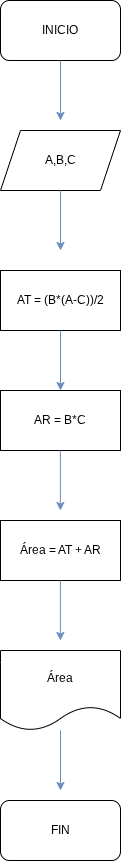

The diagram above was exported from draw.io. Its source (the exported page's mxGraphModel, read from the mxfile embedded in the PNG):
<mxGraphModel dx="491" dy="266" grid="1" gridSize="10" guides="1" tooltips="1" connect="1" arrows="1" fold="1" page="1" pageScale="1" pageWidth="827" pageHeight="1169" math="0" shadow="0">
  <root>
    <mxCell id="0" />
    <mxCell id="1" parent="0" />
    <mxCell id="l-wpJoLBWQbn3NPu6Ksf-2" parent="1" style="rounded=1;whiteSpace=wrap;html=1;" value="INICIO" vertex="1">
      <mxGeometry height="60" width="120" x="360" y="30" as="geometry" />
    </mxCell>
    <mxCell id="l-wpJoLBWQbn3NPu6Ksf-4" parent="1" style="shape=parallelogram;perimeter=parallelogramPerimeter;whiteSpace=wrap;html=1;fixedSize=1;" value="A,B,C" vertex="1">
      <mxGeometry height="60" width="120" x="360" y="160" as="geometry" />
    </mxCell>
    <mxCell id="l-wpJoLBWQbn3NPu6Ksf-5" parent="1" style="rounded=0;whiteSpace=wrap;html=1;" value="AT = (B*(A-C))/2" vertex="1">
      <mxGeometry height="60" width="120" x="360" y="300" as="geometry" />
    </mxCell>
    <mxCell id="l-wpJoLBWQbn3NPu6Ksf-6" parent="1" style="rounded=0;whiteSpace=wrap;html=1;" value="AR = B*C" vertex="1">
      <mxGeometry height="60" width="120" x="360" y="420" as="geometry" />
    </mxCell>
    <mxCell id="l-wpJoLBWQbn3NPu6Ksf-7" parent="1" style="rounded=0;whiteSpace=wrap;html=1;" value="Área = AT + AR" vertex="1">
      <mxGeometry height="60" width="120" x="360" y="550" as="geometry" />
    </mxCell>
    <mxCell id="l-wpJoLBWQbn3NPu6Ksf-8" parent="1" style="shape=document;whiteSpace=wrap;html=1;boundedLbl=1;" value="Área" vertex="1">
      <mxGeometry height="80" width="120" x="360" y="680" as="geometry" />
    </mxCell>
    <mxCell id="l-wpJoLBWQbn3NPu6Ksf-9" parent="1" style="rounded=1;whiteSpace=wrap;html=1;" value="FIN" vertex="1">
      <mxGeometry height="60" width="120" x="360" y="830" as="geometry" />
    </mxCell>
    <mxCell id="l-wpJoLBWQbn3NPu6Ksf-10" edge="1" parent="1" source="l-wpJoLBWQbn3NPu6Ksf-8" style="endArrow=classic;html=1;rounded=0;fillColor=#dae8fc;gradientColor=#7ea6e0;strokeColor=#6c8ebf;" value="">
      <mxGeometry height="50" relative="1" width="50" as="geometry">
        <mxPoint x="410" y="790" as="sourcePoint" />
        <mxPoint x="420" y="820" as="targetPoint" />
      </mxGeometry>
    </mxCell>
    <mxCell id="l-wpJoLBWQbn3NPu6Ksf-15" edge="1" parent="1" style="endArrow=classic;html=1;rounded=0;fillColor=#dae8fc;gradientColor=#7ea6e0;strokeColor=#6c8ebf;" value="">
      <mxGeometry height="50" relative="1" width="50" as="geometry">
        <mxPoint x="419.88" y="610" as="sourcePoint" />
        <mxPoint x="419.88" y="670" as="targetPoint" />
      </mxGeometry>
    </mxCell>
    <mxCell id="l-wpJoLBWQbn3NPu6Ksf-16" edge="1" parent="1" style="endArrow=classic;html=1;rounded=0;fillColor=#dae8fc;gradientColor=#7ea6e0;strokeColor=#6c8ebf;" value="">
      <mxGeometry height="50" relative="1" width="50" as="geometry">
        <mxPoint x="419.88" y="480" as="sourcePoint" />
        <mxPoint x="419.88" y="540" as="targetPoint" />
      </mxGeometry>
    </mxCell>
    <mxCell id="l-wpJoLBWQbn3NPu6Ksf-17" edge="1" parent="1" style="endArrow=classic;html=1;rounded=0;fillColor=#dae8fc;gradientColor=#7ea6e0;strokeColor=#6c8ebf;" value="">
      <mxGeometry height="50" relative="1" width="50" as="geometry">
        <mxPoint x="420" y="360" as="sourcePoint" />
        <mxPoint x="420" y="420" as="targetPoint" />
      </mxGeometry>
    </mxCell>
    <mxCell id="l-wpJoLBWQbn3NPu6Ksf-18" edge="1" parent="1" style="endArrow=classic;html=1;rounded=0;fillColor=#dae8fc;gradientColor=#7ea6e0;strokeColor=#6c8ebf;" value="">
      <mxGeometry height="50" relative="1" width="50" as="geometry">
        <mxPoint x="420" y="220" as="sourcePoint" />
        <mxPoint x="420" y="280" as="targetPoint" />
      </mxGeometry>
    </mxCell>
    <mxCell id="l-wpJoLBWQbn3NPu6Ksf-19" edge="1" parent="1" style="endArrow=classic;html=1;rounded=0;fillColor=#dae8fc;gradientColor=#7ea6e0;strokeColor=#6c8ebf;" value="">
      <mxGeometry height="50" relative="1" width="50" as="geometry">
        <mxPoint x="420" y="90" as="sourcePoint" />
        <mxPoint x="420" y="150" as="targetPoint" />
      </mxGeometry>
    </mxCell>
  </root>
</mxGraphModel>